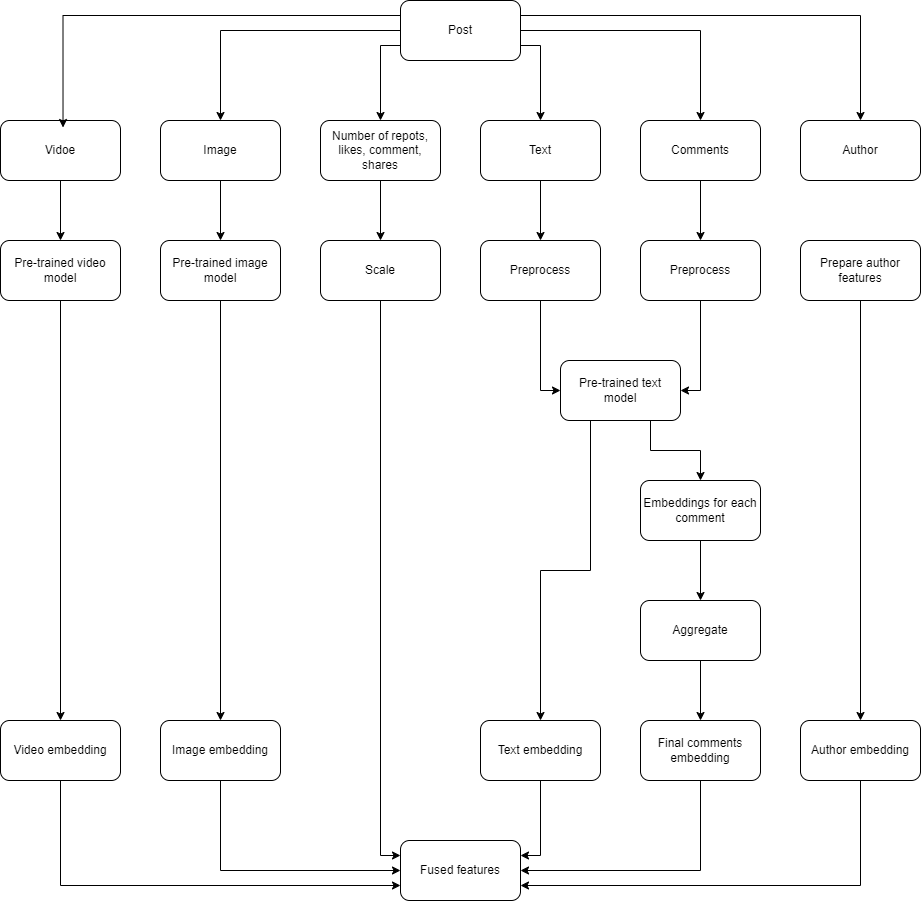

The diagram above was exported from draw.io. Its source (the exported page's mxGraphModel, read from the mxfile embedded in the PNG):
<mxGraphModel dx="882" dy="578" grid="1" gridSize="10" guides="1" tooltips="1" connect="1" arrows="1" fold="1" page="1" pageScale="1" pageWidth="850" pageHeight="1100" math="0" shadow="0">
  <root>
    <mxCell id="0" />
    <mxCell id="1" parent="0" />
    <mxCell id="gSHRce-dnpGgqFJDjNdZ-7" style="edgeStyle=orthogonalEdgeStyle;rounded=0;orthogonalLoop=1;jettySize=auto;html=1;exitX=0;exitY=0.5;exitDx=0;exitDy=0;entryX=0.5;entryY=0;entryDx=0;entryDy=0;" edge="1" parent="1" source="N0bSHpCtG5Lw8geKBw8h-21" target="N0bSHpCtG5Lw8geKBw8h-23">
      <mxGeometry relative="1" as="geometry" />
    </mxCell>
    <mxCell id="gSHRce-dnpGgqFJDjNdZ-8" style="edgeStyle=orthogonalEdgeStyle;rounded=0;orthogonalLoop=1;jettySize=auto;html=1;exitX=0;exitY=0.75;exitDx=0;exitDy=0;" edge="1" parent="1" source="N0bSHpCtG5Lw8geKBw8h-21" target="N0bSHpCtG5Lw8geKBw8h-24">
      <mxGeometry relative="1" as="geometry" />
    </mxCell>
    <mxCell id="gSHRce-dnpGgqFJDjNdZ-9" style="edgeStyle=orthogonalEdgeStyle;rounded=0;orthogonalLoop=1;jettySize=auto;html=1;exitX=1;exitY=0.75;exitDx=0;exitDy=0;entryX=0.5;entryY=0;entryDx=0;entryDy=0;" edge="1" parent="1" source="N0bSHpCtG5Lw8geKBw8h-21" target="gSHRce-dnpGgqFJDjNdZ-1">
      <mxGeometry relative="1" as="geometry" />
    </mxCell>
    <mxCell id="gSHRce-dnpGgqFJDjNdZ-10" style="edgeStyle=orthogonalEdgeStyle;rounded=0;orthogonalLoop=1;jettySize=auto;html=1;exitX=1;exitY=0.5;exitDx=0;exitDy=0;entryX=0.5;entryY=0;entryDx=0;entryDy=0;" edge="1" parent="1" source="N0bSHpCtG5Lw8geKBw8h-21" target="gSHRce-dnpGgqFJDjNdZ-2">
      <mxGeometry relative="1" as="geometry" />
    </mxCell>
    <mxCell id="gSHRce-dnpGgqFJDjNdZ-11" style="edgeStyle=orthogonalEdgeStyle;rounded=0;orthogonalLoop=1;jettySize=auto;html=1;exitX=1;exitY=0.25;exitDx=0;exitDy=0;entryX=0.5;entryY=0;entryDx=0;entryDy=0;" edge="1" parent="1" source="N0bSHpCtG5Lw8geKBw8h-21" target="gSHRce-dnpGgqFJDjNdZ-3">
      <mxGeometry relative="1" as="geometry" />
    </mxCell>
    <mxCell id="N0bSHpCtG5Lw8geKBw8h-21" value="Post" style="rounded=1;whiteSpace=wrap;html=1;" parent="1" vertex="1">
      <mxGeometry x="440" y="40" width="120" height="60" as="geometry" />
    </mxCell>
    <mxCell id="gSHRce-dnpGgqFJDjNdZ-42" style="edgeStyle=orthogonalEdgeStyle;rounded=0;orthogonalLoop=1;jettySize=auto;html=1;exitX=0.5;exitY=1;exitDx=0;exitDy=0;entryX=0.5;entryY=0;entryDx=0;entryDy=0;" edge="1" parent="1" source="N0bSHpCtG5Lw8geKBw8h-22" target="gSHRce-dnpGgqFJDjNdZ-12">
      <mxGeometry relative="1" as="geometry" />
    </mxCell>
    <mxCell id="N0bSHpCtG5Lw8geKBw8h-22" value="Vidoe" style="rounded=1;whiteSpace=wrap;html=1;" parent="1" vertex="1">
      <mxGeometry x="40" y="160" width="120" height="60" as="geometry" />
    </mxCell>
    <mxCell id="gSHRce-dnpGgqFJDjNdZ-41" style="edgeStyle=orthogonalEdgeStyle;rounded=0;orthogonalLoop=1;jettySize=auto;html=1;exitX=0.5;exitY=1;exitDx=0;exitDy=0;entryX=0.5;entryY=0;entryDx=0;entryDy=0;" edge="1" parent="1" source="N0bSHpCtG5Lw8geKBw8h-23" target="gSHRce-dnpGgqFJDjNdZ-13">
      <mxGeometry relative="1" as="geometry" />
    </mxCell>
    <mxCell id="N0bSHpCtG5Lw8geKBw8h-23" value="Image" style="rounded=1;whiteSpace=wrap;html=1;" parent="1" vertex="1">
      <mxGeometry x="200" y="160" width="120" height="60" as="geometry" />
    </mxCell>
    <mxCell id="gSHRce-dnpGgqFJDjNdZ-40" style="edgeStyle=orthogonalEdgeStyle;rounded=0;orthogonalLoop=1;jettySize=auto;html=1;exitX=0.5;exitY=1;exitDx=0;exitDy=0;entryX=0.5;entryY=0;entryDx=0;entryDy=0;" edge="1" parent="1" source="N0bSHpCtG5Lw8geKBw8h-24" target="gSHRce-dnpGgqFJDjNdZ-15">
      <mxGeometry relative="1" as="geometry" />
    </mxCell>
    <mxCell id="N0bSHpCtG5Lw8geKBw8h-24" value="Number of repots, likes, comment, shares" style="rounded=1;whiteSpace=wrap;html=1;" parent="1" vertex="1">
      <mxGeometry x="360" y="160" width="120" height="60" as="geometry" />
    </mxCell>
    <mxCell id="gSHRce-dnpGgqFJDjNdZ-31" style="edgeStyle=orthogonalEdgeStyle;rounded=0;orthogonalLoop=1;jettySize=auto;html=1;exitX=0.5;exitY=1;exitDx=0;exitDy=0;entryX=0.5;entryY=0;entryDx=0;entryDy=0;" edge="1" parent="1" source="gSHRce-dnpGgqFJDjNdZ-1" target="gSHRce-dnpGgqFJDjNdZ-14">
      <mxGeometry relative="1" as="geometry" />
    </mxCell>
    <mxCell id="gSHRce-dnpGgqFJDjNdZ-1" value="Text" style="rounded=1;whiteSpace=wrap;html=1;" vertex="1" parent="1">
      <mxGeometry x="520" y="160" width="120" height="60" as="geometry" />
    </mxCell>
    <mxCell id="gSHRce-dnpGgqFJDjNdZ-30" style="edgeStyle=orthogonalEdgeStyle;rounded=0;orthogonalLoop=1;jettySize=auto;html=1;exitX=0.5;exitY=1;exitDx=0;exitDy=0;" edge="1" parent="1" source="gSHRce-dnpGgqFJDjNdZ-2" target="gSHRce-dnpGgqFJDjNdZ-16">
      <mxGeometry relative="1" as="geometry" />
    </mxCell>
    <mxCell id="gSHRce-dnpGgqFJDjNdZ-2" value="Comments" style="rounded=1;whiteSpace=wrap;html=1;" vertex="1" parent="1">
      <mxGeometry x="680" y="160" width="120" height="60" as="geometry" />
    </mxCell>
    <mxCell id="gSHRce-dnpGgqFJDjNdZ-3" value="Author" style="rounded=1;whiteSpace=wrap;html=1;" vertex="1" parent="1">
      <mxGeometry x="840" y="160" width="120" height="60" as="geometry" />
    </mxCell>
    <mxCell id="gSHRce-dnpGgqFJDjNdZ-6" style="edgeStyle=orthogonalEdgeStyle;rounded=0;orthogonalLoop=1;jettySize=auto;html=1;exitX=0;exitY=0.25;exitDx=0;exitDy=0;entryX=0.521;entryY=0.117;entryDx=0;entryDy=0;entryPerimeter=0;" edge="1" parent="1" source="N0bSHpCtG5Lw8geKBw8h-21" target="N0bSHpCtG5Lw8geKBw8h-22">
      <mxGeometry relative="1" as="geometry" />
    </mxCell>
    <mxCell id="gSHRce-dnpGgqFJDjNdZ-38" style="edgeStyle=orthogonalEdgeStyle;rounded=0;orthogonalLoop=1;jettySize=auto;html=1;exitX=0.5;exitY=1;exitDx=0;exitDy=0;" edge="1" parent="1" source="gSHRce-dnpGgqFJDjNdZ-12" target="gSHRce-dnpGgqFJDjNdZ-27">
      <mxGeometry relative="1" as="geometry" />
    </mxCell>
    <mxCell id="gSHRce-dnpGgqFJDjNdZ-12" value="Pre-trained video model" style="rounded=1;whiteSpace=wrap;html=1;" vertex="1" parent="1">
      <mxGeometry x="40" y="280" width="120" height="60" as="geometry" />
    </mxCell>
    <mxCell id="gSHRce-dnpGgqFJDjNdZ-39" style="edgeStyle=orthogonalEdgeStyle;rounded=0;orthogonalLoop=1;jettySize=auto;html=1;exitX=0.5;exitY=1;exitDx=0;exitDy=0;" edge="1" parent="1" source="gSHRce-dnpGgqFJDjNdZ-13" target="gSHRce-dnpGgqFJDjNdZ-26">
      <mxGeometry relative="1" as="geometry" />
    </mxCell>
    <mxCell id="gSHRce-dnpGgqFJDjNdZ-13" value="Pre-trained image model" style="rounded=1;whiteSpace=wrap;html=1;" vertex="1" parent="1">
      <mxGeometry x="200" y="280" width="120" height="60" as="geometry" />
    </mxCell>
    <mxCell id="gSHRce-dnpGgqFJDjNdZ-32" style="edgeStyle=orthogonalEdgeStyle;rounded=0;orthogonalLoop=1;jettySize=auto;html=1;exitX=0.5;exitY=1;exitDx=0;exitDy=0;entryX=0;entryY=0.5;entryDx=0;entryDy=0;" edge="1" parent="1" source="gSHRce-dnpGgqFJDjNdZ-14" target="gSHRce-dnpGgqFJDjNdZ-18">
      <mxGeometry relative="1" as="geometry" />
    </mxCell>
    <mxCell id="gSHRce-dnpGgqFJDjNdZ-14" value="Preprocess" style="rounded=1;whiteSpace=wrap;html=1;" vertex="1" parent="1">
      <mxGeometry x="520" y="280" width="120" height="60" as="geometry" />
    </mxCell>
    <mxCell id="gSHRce-dnpGgqFJDjNdZ-52" style="edgeStyle=orthogonalEdgeStyle;rounded=0;orthogonalLoop=1;jettySize=auto;html=1;exitX=0.5;exitY=1;exitDx=0;exitDy=0;entryX=0;entryY=0.25;entryDx=0;entryDy=0;" edge="1" parent="1" source="gSHRce-dnpGgqFJDjNdZ-15" target="gSHRce-dnpGgqFJDjNdZ-44">
      <mxGeometry relative="1" as="geometry" />
    </mxCell>
    <mxCell id="gSHRce-dnpGgqFJDjNdZ-15" value="Scale" style="rounded=1;whiteSpace=wrap;html=1;" vertex="1" parent="1">
      <mxGeometry x="360" y="280" width="120" height="60" as="geometry" />
    </mxCell>
    <mxCell id="gSHRce-dnpGgqFJDjNdZ-33" style="edgeStyle=orthogonalEdgeStyle;rounded=0;orthogonalLoop=1;jettySize=auto;html=1;exitX=0.5;exitY=1;exitDx=0;exitDy=0;entryX=1;entryY=0.5;entryDx=0;entryDy=0;" edge="1" parent="1" source="gSHRce-dnpGgqFJDjNdZ-16" target="gSHRce-dnpGgqFJDjNdZ-18">
      <mxGeometry relative="1" as="geometry" />
    </mxCell>
    <mxCell id="gSHRce-dnpGgqFJDjNdZ-16" value="Preprocess" style="rounded=1;whiteSpace=wrap;html=1;" vertex="1" parent="1">
      <mxGeometry x="680" y="280" width="120" height="60" as="geometry" />
    </mxCell>
    <mxCell id="gSHRce-dnpGgqFJDjNdZ-43" style="edgeStyle=orthogonalEdgeStyle;rounded=0;orthogonalLoop=1;jettySize=auto;html=1;exitX=0.5;exitY=1;exitDx=0;exitDy=0;entryX=0.5;entryY=0;entryDx=0;entryDy=0;" edge="1" parent="1" source="gSHRce-dnpGgqFJDjNdZ-17" target="gSHRce-dnpGgqFJDjNdZ-23">
      <mxGeometry relative="1" as="geometry" />
    </mxCell>
    <mxCell id="gSHRce-dnpGgqFJDjNdZ-17" value="Prepare author features" style="rounded=1;whiteSpace=wrap;html=1;" vertex="1" parent="1">
      <mxGeometry x="840" y="280" width="120" height="60" as="geometry" />
    </mxCell>
    <mxCell id="gSHRce-dnpGgqFJDjNdZ-34" style="edgeStyle=orthogonalEdgeStyle;rounded=0;orthogonalLoop=1;jettySize=auto;html=1;exitX=0.75;exitY=1;exitDx=0;exitDy=0;entryX=0.5;entryY=0;entryDx=0;entryDy=0;" edge="1" parent="1" source="gSHRce-dnpGgqFJDjNdZ-18" target="gSHRce-dnpGgqFJDjNdZ-20">
      <mxGeometry relative="1" as="geometry" />
    </mxCell>
    <mxCell id="gSHRce-dnpGgqFJDjNdZ-37" style="edgeStyle=orthogonalEdgeStyle;rounded=0;orthogonalLoop=1;jettySize=auto;html=1;exitX=0.25;exitY=1;exitDx=0;exitDy=0;entryX=0.5;entryY=0;entryDx=0;entryDy=0;" edge="1" parent="1" source="gSHRce-dnpGgqFJDjNdZ-18" target="gSHRce-dnpGgqFJDjNdZ-25">
      <mxGeometry relative="1" as="geometry" />
    </mxCell>
    <mxCell id="gSHRce-dnpGgqFJDjNdZ-18" value="Pre-trained text model" style="rounded=1;whiteSpace=wrap;html=1;" vertex="1" parent="1">
      <mxGeometry x="600" y="400" width="120" height="60" as="geometry" />
    </mxCell>
    <mxCell id="gSHRce-dnpGgqFJDjNdZ-35" style="edgeStyle=orthogonalEdgeStyle;rounded=0;orthogonalLoop=1;jettySize=auto;html=1;exitX=0.5;exitY=1;exitDx=0;exitDy=0;entryX=0.5;entryY=0;entryDx=0;entryDy=0;" edge="1" parent="1" source="gSHRce-dnpGgqFJDjNdZ-20" target="gSHRce-dnpGgqFJDjNdZ-21">
      <mxGeometry relative="1" as="geometry" />
    </mxCell>
    <mxCell id="gSHRce-dnpGgqFJDjNdZ-20" value="Embeddings for each comment" style="rounded=1;whiteSpace=wrap;html=1;" vertex="1" parent="1">
      <mxGeometry x="680" y="520" width="120" height="60" as="geometry" />
    </mxCell>
    <mxCell id="gSHRce-dnpGgqFJDjNdZ-36" style="edgeStyle=orthogonalEdgeStyle;rounded=0;orthogonalLoop=1;jettySize=auto;html=1;exitX=0.5;exitY=1;exitDx=0;exitDy=0;entryX=0.5;entryY=0;entryDx=0;entryDy=0;" edge="1" parent="1" source="gSHRce-dnpGgqFJDjNdZ-21" target="gSHRce-dnpGgqFJDjNdZ-22">
      <mxGeometry relative="1" as="geometry" />
    </mxCell>
    <mxCell id="gSHRce-dnpGgqFJDjNdZ-21" value="Aggregate" style="rounded=1;whiteSpace=wrap;html=1;" vertex="1" parent="1">
      <mxGeometry x="680" y="640" width="120" height="60" as="geometry" />
    </mxCell>
    <mxCell id="gSHRce-dnpGgqFJDjNdZ-48" style="edgeStyle=orthogonalEdgeStyle;rounded=0;orthogonalLoop=1;jettySize=auto;html=1;exitX=0.5;exitY=1;exitDx=0;exitDy=0;entryX=1;entryY=0.5;entryDx=0;entryDy=0;" edge="1" parent="1" source="gSHRce-dnpGgqFJDjNdZ-22" target="gSHRce-dnpGgqFJDjNdZ-44">
      <mxGeometry relative="1" as="geometry" />
    </mxCell>
    <mxCell id="gSHRce-dnpGgqFJDjNdZ-22" value="Final comments embedding" style="rounded=1;whiteSpace=wrap;html=1;" vertex="1" parent="1">
      <mxGeometry x="680" y="760" width="120" height="60" as="geometry" />
    </mxCell>
    <mxCell id="gSHRce-dnpGgqFJDjNdZ-49" style="edgeStyle=orthogonalEdgeStyle;rounded=0;orthogonalLoop=1;jettySize=auto;html=1;exitX=0.5;exitY=1;exitDx=0;exitDy=0;entryX=1;entryY=0.75;entryDx=0;entryDy=0;" edge="1" parent="1" source="gSHRce-dnpGgqFJDjNdZ-23" target="gSHRce-dnpGgqFJDjNdZ-44">
      <mxGeometry relative="1" as="geometry" />
    </mxCell>
    <mxCell id="gSHRce-dnpGgqFJDjNdZ-23" value="Author embedding" style="rounded=1;whiteSpace=wrap;html=1;" vertex="1" parent="1">
      <mxGeometry x="840" y="760" width="120" height="60" as="geometry" />
    </mxCell>
    <mxCell id="gSHRce-dnpGgqFJDjNdZ-45" style="edgeStyle=orthogonalEdgeStyle;rounded=0;orthogonalLoop=1;jettySize=auto;html=1;exitX=0.5;exitY=1;exitDx=0;exitDy=0;entryX=1;entryY=0.25;entryDx=0;entryDy=0;" edge="1" parent="1" source="gSHRce-dnpGgqFJDjNdZ-25" target="gSHRce-dnpGgqFJDjNdZ-44">
      <mxGeometry relative="1" as="geometry" />
    </mxCell>
    <mxCell id="gSHRce-dnpGgqFJDjNdZ-25" value="Text embedding" style="rounded=1;whiteSpace=wrap;html=1;" vertex="1" parent="1">
      <mxGeometry x="520" y="760" width="120" height="60" as="geometry" />
    </mxCell>
    <mxCell id="gSHRce-dnpGgqFJDjNdZ-51" style="edgeStyle=orthogonalEdgeStyle;rounded=0;orthogonalLoop=1;jettySize=auto;html=1;exitX=0.5;exitY=1;exitDx=0;exitDy=0;entryX=0;entryY=0.5;entryDx=0;entryDy=0;" edge="1" parent="1" source="gSHRce-dnpGgqFJDjNdZ-26" target="gSHRce-dnpGgqFJDjNdZ-44">
      <mxGeometry relative="1" as="geometry" />
    </mxCell>
    <mxCell id="gSHRce-dnpGgqFJDjNdZ-26" value="Image embedding" style="rounded=1;whiteSpace=wrap;html=1;" vertex="1" parent="1">
      <mxGeometry x="200" y="760" width="120" height="60" as="geometry" />
    </mxCell>
    <mxCell id="gSHRce-dnpGgqFJDjNdZ-50" style="edgeStyle=orthogonalEdgeStyle;rounded=0;orthogonalLoop=1;jettySize=auto;html=1;exitX=0.5;exitY=1;exitDx=0;exitDy=0;entryX=0;entryY=0.75;entryDx=0;entryDy=0;" edge="1" parent="1" source="gSHRce-dnpGgqFJDjNdZ-27" target="gSHRce-dnpGgqFJDjNdZ-44">
      <mxGeometry relative="1" as="geometry" />
    </mxCell>
    <mxCell id="gSHRce-dnpGgqFJDjNdZ-27" value="Video embedding" style="rounded=1;whiteSpace=wrap;html=1;" vertex="1" parent="1">
      <mxGeometry x="40" y="760" width="120" height="60" as="geometry" />
    </mxCell>
    <mxCell id="gSHRce-dnpGgqFJDjNdZ-44" value="Fused features" style="rounded=1;whiteSpace=wrap;html=1;" vertex="1" parent="1">
      <mxGeometry x="440" y="880" width="120" height="60" as="geometry" />
    </mxCell>
  </root>
</mxGraphModel>